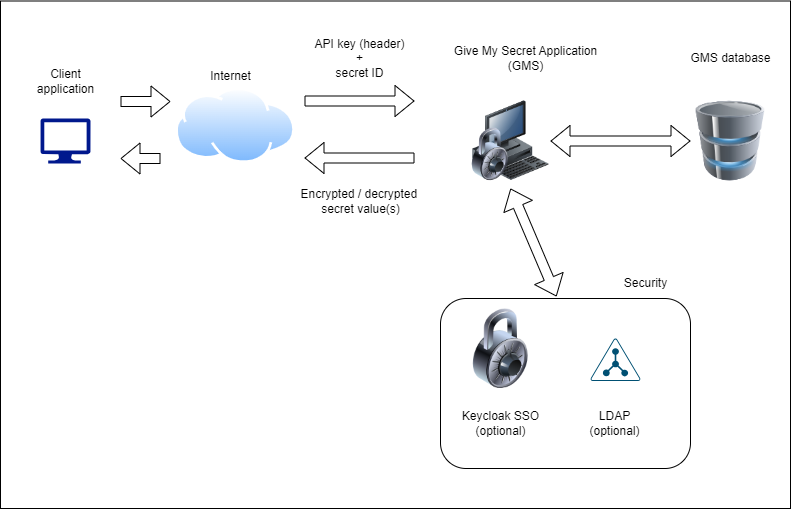

The diagram above was exported from draw.io. Its source (the exported page's mxGraphModel, read from the mxfile embedded in the PNG):
<mxGraphModel dx="1434" dy="746" grid="1" gridSize="10" guides="1" tooltips="1" connect="1" arrows="1" fold="1" page="1" pageScale="1" pageWidth="827" pageHeight="1169" math="0" shadow="0">
  <root>
    <mxCell id="0" />
    <mxCell id="1" parent="0" />
    <mxCell id="FtAp1SlDwtjWza5YoCrC-14" value="" style="rounded=0;whiteSpace=wrap;html=1;" vertex="1" parent="1">
      <mxGeometry y="202.5" width="790" height="507.5" as="geometry" />
    </mxCell>
    <mxCell id="FtAp1SlDwtjWza5YoCrC-7" value="" style="rounded=1;whiteSpace=wrap;html=1;" vertex="1" parent="1">
      <mxGeometry x="440" y="500" width="250" height="170" as="geometry" />
    </mxCell>
    <mxCell id="GxEsVeKHFdNoqYACGIIF-1" value="" style="sketch=0;aspect=fixed;pointerEvents=1;shadow=0;dashed=0;html=1;strokeColor=none;labelPosition=center;verticalLabelPosition=bottom;verticalAlign=top;align=center;fillColor=#00188D;shape=mxgraph.azure.computer" parent="1" vertex="1">
      <mxGeometry x="40" y="320" width="50" height="45" as="geometry" />
    </mxCell>
    <mxCell id="GxEsVeKHFdNoqYACGIIF-2" value="" style="image;html=1;image=img/lib/clip_art/computers/Secure_System_128x128.png" parent="1" vertex="1">
      <mxGeometry x="470" y="302.5" width="80" height="80" as="geometry" />
    </mxCell>
    <mxCell id="GxEsVeKHFdNoqYACGIIF-6" value="" style="shape=flexArrow;endArrow=classic;html=1;rounded=0;" parent="1" edge="1">
      <mxGeometry width="50" height="50" relative="1" as="geometry">
        <mxPoint x="120" y="303" as="sourcePoint" />
        <mxPoint x="170" y="303" as="targetPoint" />
      </mxGeometry>
    </mxCell>
    <mxCell id="GxEsVeKHFdNoqYACGIIF-7" value="API key (header)&lt;div&gt;+&lt;/div&gt;&lt;div&gt;secret ID&lt;/div&gt;" style="text;html=1;align=center;verticalAlign=middle;resizable=0;points=[];autosize=1;strokeColor=none;fillColor=none;" parent="1" vertex="1">
      <mxGeometry x="304" y="230" width="110" height="60" as="geometry" />
    </mxCell>
    <mxCell id="GxEsVeKHFdNoqYACGIIF-8" value="" style="shape=flexArrow;endArrow=classic;html=1;rounded=0;" parent="1" edge="1">
      <mxGeometry width="50" height="50" relative="1" as="geometry">
        <mxPoint x="160" y="360" as="sourcePoint" />
        <mxPoint x="120" y="360" as="targetPoint" />
      </mxGeometry>
    </mxCell>
    <mxCell id="GxEsVeKHFdNoqYACGIIF-9" value="Encrypted / decrypted&amp;nbsp;&lt;div&gt;secret value(s)&lt;/div&gt;" style="text;html=1;align=center;verticalAlign=middle;resizable=0;points=[];autosize=1;strokeColor=none;fillColor=none;" parent="1" vertex="1">
      <mxGeometry x="290" y="382.5" width="140" height="40" as="geometry" />
    </mxCell>
    <mxCell id="GxEsVeKHFdNoqYACGIIF-10" value="Client&lt;div&gt;application&lt;/div&gt;" style="text;html=1;align=center;verticalAlign=middle;resizable=0;points=[];autosize=1;strokeColor=none;fillColor=none;" parent="1" vertex="1">
      <mxGeometry x="25" y="262.5" width="80" height="40" as="geometry" />
    </mxCell>
    <mxCell id="GxEsVeKHFdNoqYACGIIF-11" value="Give My Secret Application&lt;div&gt;(GMS)&lt;/div&gt;" style="text;html=1;align=center;verticalAlign=middle;resizable=0;points=[];autosize=1;strokeColor=none;fillColor=none;" parent="1" vertex="1">
      <mxGeometry x="440" y="240" width="170" height="40" as="geometry" />
    </mxCell>
    <mxCell id="GxEsVeKHFdNoqYACGIIF-12" value="" style="image;html=1;image=img/lib/clip_art/computers/Database_128x128.png" parent="1" vertex="1">
      <mxGeometry x="690" y="302.5" width="80" height="80" as="geometry" />
    </mxCell>
    <mxCell id="GxEsVeKHFdNoqYACGIIF-13" value="GMS database" style="text;html=1;align=center;verticalAlign=middle;resizable=0;points=[];autosize=1;strokeColor=none;fillColor=none;" parent="1" vertex="1">
      <mxGeometry x="680" y="245" width="100" height="30" as="geometry" />
    </mxCell>
    <mxCell id="GxEsVeKHFdNoqYACGIIF-14" value="" style="shape=flexArrow;endArrow=classic;startArrow=classic;html=1;rounded=0;entryX=0;entryY=0.5;entryDx=0;entryDy=0;exitX=1;exitY=0.5;exitDx=0;exitDy=0;" parent="1" source="GxEsVeKHFdNoqYACGIIF-2" target="GxEsVeKHFdNoqYACGIIF-12" edge="1">
      <mxGeometry width="100" height="100" relative="1" as="geometry">
        <mxPoint x="360" y="530" as="sourcePoint" />
        <mxPoint x="460" y="430" as="targetPoint" />
      </mxGeometry>
    </mxCell>
    <mxCell id="FtAp1SlDwtjWza5YoCrC-2" value="" style="image;html=1;image=img/lib/clip_art/general/Lock_128x128.png" vertex="1" parent="1">
      <mxGeometry x="460" y="510" width="80" height="80" as="geometry" />
    </mxCell>
    <mxCell id="FtAp1SlDwtjWza5YoCrC-3" value="" style="points=[[0.5,0,0],[0.765,0.48,0],[0.99,0.98,0],[0.5,1,0],[0.01,0.98,0],[0.235,0.48,0]];verticalLabelPosition=bottom;sketch=0;html=1;verticalAlign=top;aspect=fixed;align=center;pointerEvents=1;shape=mxgraph.cisco19.ldap;fillColor=#005073;strokeColor=none;" vertex="1" parent="1">
      <mxGeometry x="590" y="540" width="50" height="42.5" as="geometry" />
    </mxCell>
    <mxCell id="FtAp1SlDwtjWza5YoCrC-5" value="Keycloak SSO&lt;div&gt;(optional)&lt;/div&gt;" style="text;html=1;align=center;verticalAlign=middle;resizable=0;points=[];autosize=1;strokeColor=none;fillColor=none;" vertex="1" parent="1">
      <mxGeometry x="450" y="605" width="100" height="40" as="geometry" />
    </mxCell>
    <mxCell id="FtAp1SlDwtjWza5YoCrC-6" value="LDAP&lt;div&gt;(optional)&lt;/div&gt;" style="text;html=1;align=center;verticalAlign=middle;resizable=0;points=[];autosize=1;strokeColor=none;fillColor=none;" vertex="1" parent="1">
      <mxGeometry x="579" y="605" width="70" height="40" as="geometry" />
    </mxCell>
    <mxCell id="FtAp1SlDwtjWza5YoCrC-8" value="Security" style="text;html=1;align=center;verticalAlign=middle;resizable=0;points=[];autosize=1;strokeColor=none;fillColor=none;" vertex="1" parent="1">
      <mxGeometry x="610" y="470" width="70" height="30" as="geometry" />
    </mxCell>
    <mxCell id="FtAp1SlDwtjWza5YoCrC-9" value="" style="shape=flexArrow;endArrow=classic;startArrow=classic;html=1;rounded=0;exitX=0.464;exitY=-0.012;exitDx=0;exitDy=0;exitPerimeter=0;" edge="1" parent="1" source="FtAp1SlDwtjWza5YoCrC-7">
      <mxGeometry width="100" height="100" relative="1" as="geometry">
        <mxPoint x="360" y="530" as="sourcePoint" />
        <mxPoint x="510" y="390" as="targetPoint" />
      </mxGeometry>
    </mxCell>
    <mxCell id="FtAp1SlDwtjWza5YoCrC-10" value="" style="image;aspect=fixed;perimeter=ellipsePerimeter;html=1;align=center;shadow=0;dashed=0;spacingTop=3;image=img/lib/active_directory/internet_cloud.svg;" vertex="1" parent="1">
      <mxGeometry x="175" y="289.4" width="120" height="75.6" as="geometry" />
    </mxCell>
    <mxCell id="FtAp1SlDwtjWza5YoCrC-11" value="" style="shape=flexArrow;endArrow=classic;html=1;rounded=0;" edge="1" parent="1">
      <mxGeometry width="50" height="50" relative="1" as="geometry">
        <mxPoint x="304" y="302.5" as="sourcePoint" />
        <mxPoint x="414" y="302.5" as="targetPoint" />
      </mxGeometry>
    </mxCell>
    <mxCell id="FtAp1SlDwtjWza5YoCrC-12" value="" style="shape=flexArrow;endArrow=classic;html=1;rounded=0;" edge="1" parent="1">
      <mxGeometry width="50" height="50" relative="1" as="geometry">
        <mxPoint x="414" y="359.5" as="sourcePoint" />
        <mxPoint x="304" y="359.5" as="targetPoint" />
      </mxGeometry>
    </mxCell>
    <mxCell id="FtAp1SlDwtjWza5YoCrC-13" value="Internet" style="text;html=1;align=center;verticalAlign=middle;resizable=0;points=[];autosize=1;strokeColor=none;fillColor=none;" vertex="1" parent="1">
      <mxGeometry x="200" y="262.5" width="60" height="30" as="geometry" />
    </mxCell>
  </root>
</mxGraphModel>